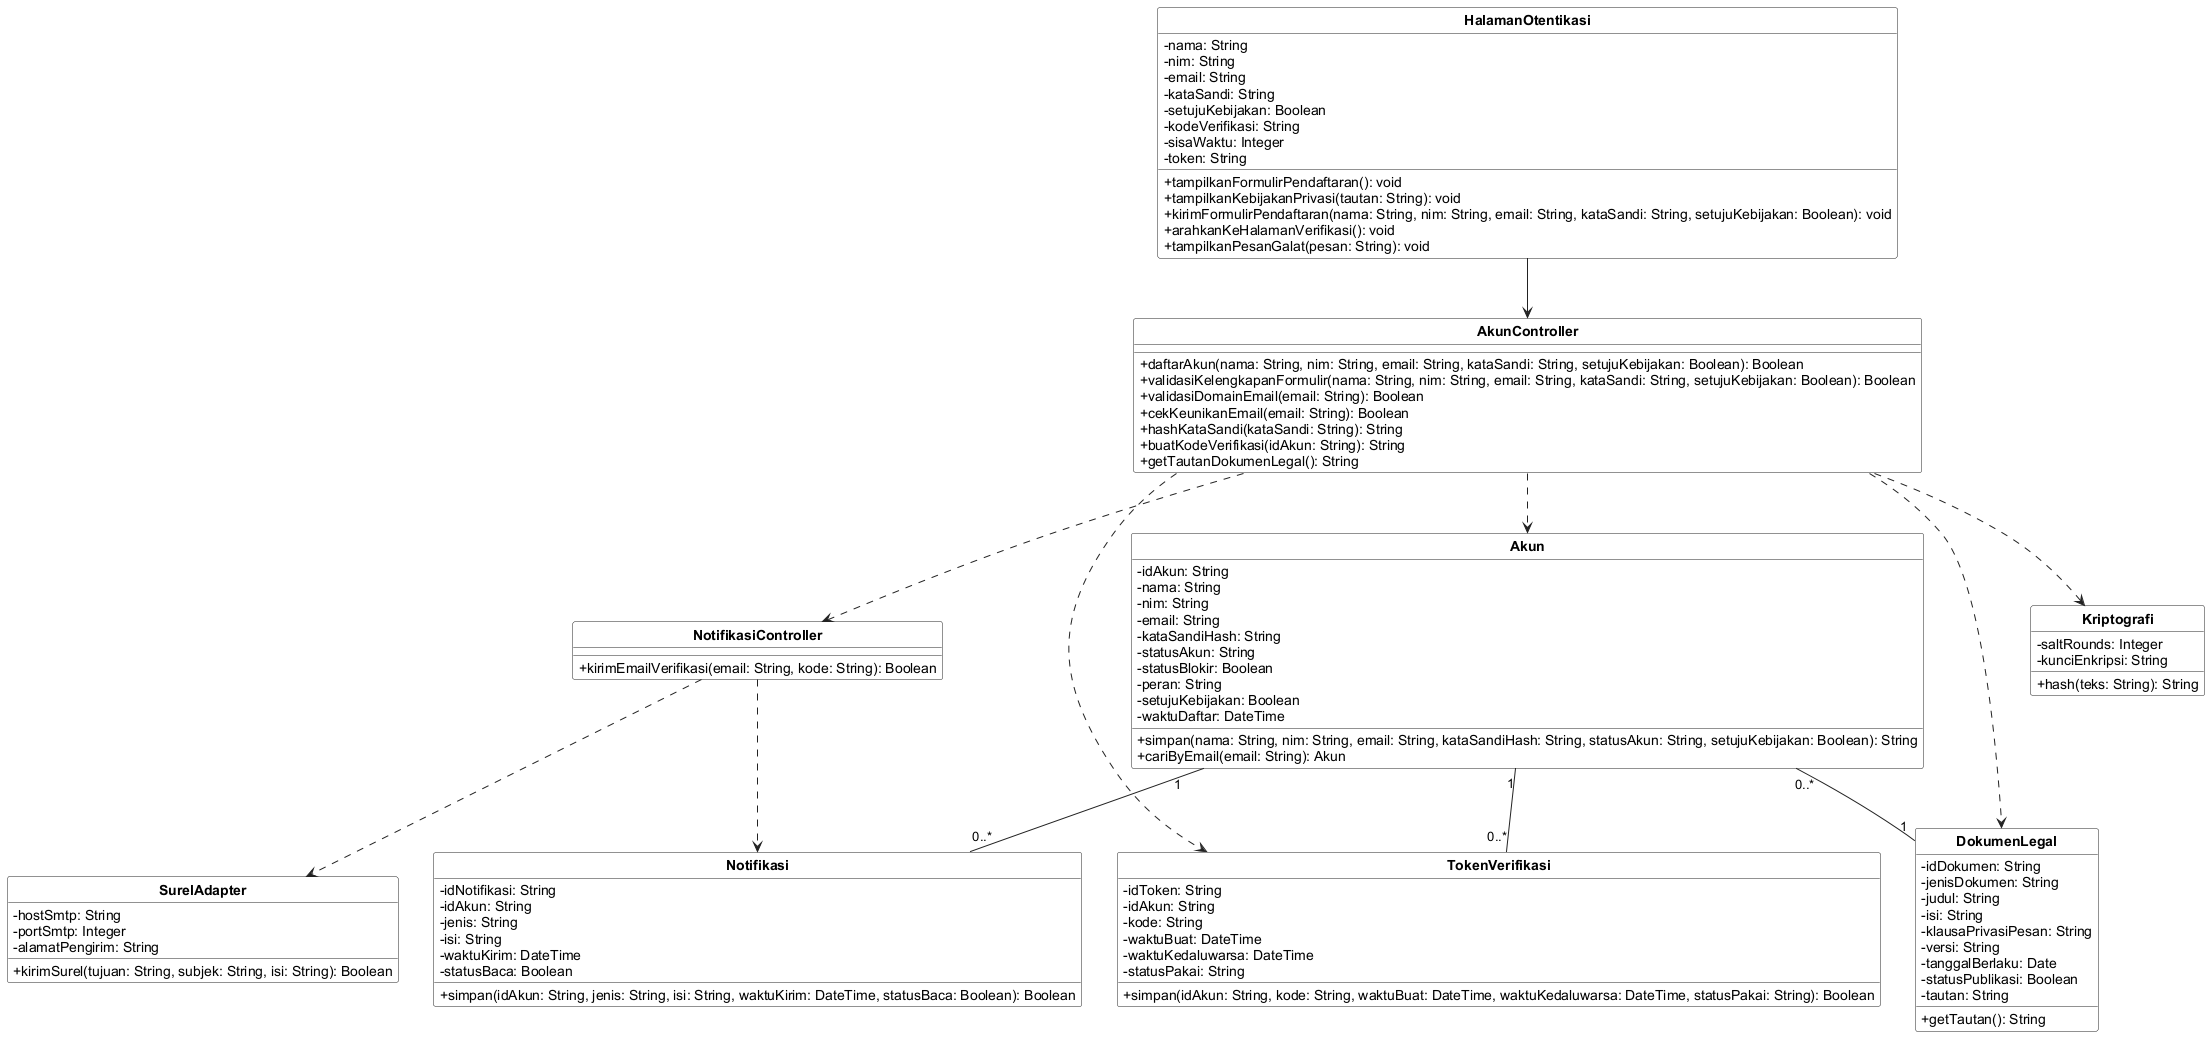

The diagram above was rendered by PlantUML. Its source (embedded in the PNG):
@startuml
skinparam shadowing false
skinparam classAttributeIconSize 0
skinparam classBackgroundColor #FFFFFF
skinparam classBorderColor #222222
skinparam arrowColor #222222
skinparam packageBorderColor #888888
skinparam defaultFontName Arial
skinparam classFontStyle bold
skinparam stereotypeFontSize 10
hide circle
hide stereotype


class "HalamanOtentikasi" as C01 {
  - nama: String
  - nim: String
  - email: String
  - kataSandi: String
  - setujuKebijakan: Boolean
  - kodeVerifikasi: String
  - sisaWaktu: Integer
  - token: String
  + tampilkanFormulirPendaftaran(): void
  + tampilkanKebijakanPrivasi(tautan: String): void
  + kirimFormulirPendaftaran(nama: String, nim: String, email: String, kataSandi: String, setujuKebijakan: Boolean): void
  + arahkanKeHalamanVerifikasi(): void
  + tampilkanPesanGalat(pesan: String): void
}
class "AkunController" as C13 {
  + daftarAkun(nama: String, nim: String, email: String, kataSandi: String, setujuKebijakan: Boolean): Boolean
  + validasiKelengkapanFormulir(nama: String, nim: String, email: String, kataSandi: String, setujuKebijakan: Boolean): Boolean
  + validasiDomainEmail(email: String): Boolean
  + cekKeunikanEmail(email: String): Boolean
  + hashKataSandi(kataSandi: String): String
  + buatKodeVerifikasi(idAkun: String): String
  + getTautanDokumenLegal(): String
}
class "NotifikasiController" as C19 {
  + kirimEmailVerifikasi(email: String, kode: String): Boolean
}
class "Akun" as C23 {
  - idAkun: String
  - nama: String
  - nim: String
  - email: String
  - kataSandiHash: String
  - statusAkun: String
  - statusBlokir: Boolean
  - peran: String
  - setujuKebijakan: Boolean
  - waktuDaftar: DateTime
  + simpan(nama: String, nim: String, email: String, kataSandiHash: String, statusAkun: String, setujuKebijakan: Boolean): String
  + cariByEmail(email: String): Akun
}
class "TokenVerifikasi" as C27 {
  - idToken: String
  - idAkun: String
  - kode: String
  - waktuBuat: DateTime
  - waktuKedaluwarsa: DateTime
  - statusPakai: String
  + simpan(idAkun: String, kode: String, waktuBuat: DateTime, waktuKedaluwarsa: DateTime, statusPakai: String): Boolean
}
class "Notifikasi" as C35 {
  - idNotifikasi: String
  - idAkun: String
  - jenis: String
  - isi: String
  - waktuKirim: DateTime
  - statusBaca: Boolean
  + simpan(idAkun: String, jenis: String, isi: String, waktuKirim: DateTime, statusBaca: Boolean): Boolean
}
class "DokumenLegal" as C40 {
  - idDokumen: String
  - jenisDokumen: String
  - judul: String
  - isi: String
  - klausaPrivasiPesan: String
  - versi: String
  - tanggalBerlaku: Date
  - statusPublikasi: Boolean
  - tautan: String
  + getTautan(): String
}
class "Kriptografi" as C42 {
  - saltRounds: Integer
  - kunciEnkripsi: String
  + hash(teks: String): String
}
class "SurelAdapter" as C43 {
  - hostSmtp: String
  - portSmtp: Integer
  - alamatPengirim: String
  + kirimSurel(tujuan: String, subjek: String, isi: String): Boolean
}
C01 --> C13
C13 ..> C23
C13 ..> C27
C13 ..> C40
C13 ..> C19
C13 ..> C42
C19 ..> C35
C19 ..> C43
C23 "1" -- "0..*" C27
C23 "1" -- "0..*" C35
C23 "0..*" -- "1" C40
@enduml